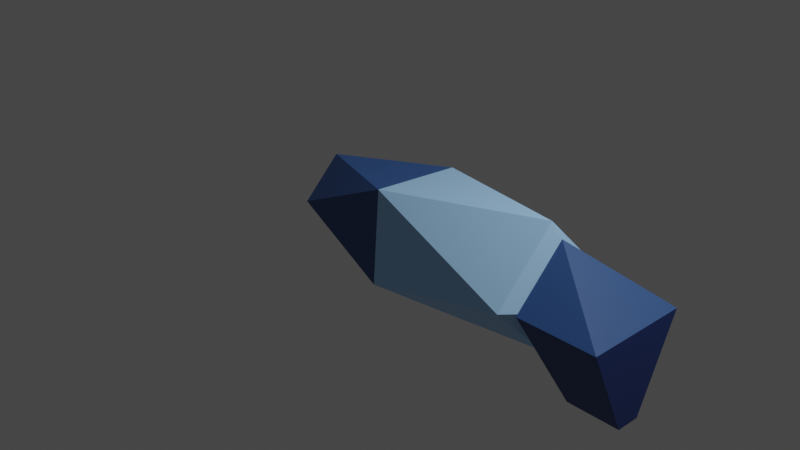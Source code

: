 # Source: icicleimpale.blend  (saved by Blender 2.93.20; exported with 4.5.12 LTS)
import bpy
from mathutils import Matrix  # noqa: F401  (used for matrix-valued properties, if any)

bpy.ops.wm.read_factory_settings(use_empty=True)
scene = bpy.context.scene
scene.name = 'Scene'

# ---- collections
col_collection = bpy.data.collections.new('Collection'); scene.collection.children.link(col_collection)

# ---- materials (node trees are filled in below, after node groups)
mat_material = bpy.data.materials.new('Material')
mat_material.use_transparent_shadow = False
mat_material_001 = bpy.data.materials.new('Material.001')
mat_material_001.use_transparent_shadow = False
mat_material_002 = bpy.data.materials.new('Material.002')
mat_material_002.use_transparent_shadow = False

# ---- material node trees
mat_material.use_nodes = True; mat_material.node_tree.nodes.clear()
_N = mat_material.node_tree.nodes; _L = mat_material.node_tree.links
n0 = _N.new('ShaderNodeBsdfPrincipled'); n0.name = 'Principled BSDF'; n0.location = (10, 300)
n0.distribution = 'GGX'
n0.subsurface_method = 'BURLEY'
n0.inputs[0].default_value = (0.3564, 0.6308, 0.9734, 1.0)
n0.inputs[3].default_value = 1.45
n0.inputs[27].default_value = (0.0, 0.0, 0.0, 1.0)
n0.inputs[28].default_value = 1.0
n1 = _N.new('ShaderNodeOutputMaterial'); n1.name = 'Material Output'; n1.location = (300, 300)
_L.new(n0.outputs[0], n1.inputs[0])
n1.is_active_output = True
mat_material_001.use_nodes = True; mat_material_001.node_tree.nodes.clear()
_N = mat_material_001.node_tree.nodes; _L = mat_material_001.node_tree.links
n0 = _N.new('ShaderNodeBsdfPrincipled'); n0.name = 'Principled BSDF'; n0.location = (10, 300)
n0.distribution = 'GGX'
n0.subsurface_method = 'BURLEY'
n0.inputs[0].default_value = (0.02843, 0.08438, 0.2462, 1.0)
n0.inputs[3].default_value = 1.45
n0.inputs[27].default_value = (0.0, 0.0, 0.0, 1.0)
n0.inputs[28].default_value = 1.0
n1 = _N.new('ShaderNodeOutputMaterial'); n1.name = 'Material Output'; n1.location = (300, 300)
_L.new(n0.outputs[0], n1.inputs[0])
n1.is_active_output = True
mat_material_002.use_nodes = True; mat_material_002.node_tree.nodes.clear()
_N = mat_material_002.node_tree.nodes; _L = mat_material_002.node_tree.links
n0 = _N.new('ShaderNodeBsdfPrincipled'); n0.name = 'Principled BSDF'; n0.location = (10, 300)
n0.distribution = 'GGX'
n0.subsurface_method = 'BURLEY'
n0.inputs[0].default_value = (0.01764, 0.04817, 0.2051, 1.0)
n0.inputs[3].default_value = 1.45
n0.inputs[27].default_value = (0.0, 0.0, 0.0, 1.0)
n0.inputs[28].default_value = 1.0
n1 = _N.new('ShaderNodeOutputMaterial'); n1.name = 'Material Output'; n1.location = (300, 300)
_L.new(n0.outputs[0], n1.inputs[0])
n1.is_active_output = True

# ---- world
world_world = bpy.data.worlds.new('World'); scene.world = world_world
world_world.use_nodes = True; world_world.node_tree.nodes.clear()
_N = world_world.node_tree.nodes; _L = world_world.node_tree.links
n0 = _N.new('ShaderNodeOutputWorld'); n0.name = 'World Output'; n0.location = (300, 300)
n1 = _N.new('ShaderNodeBackground'); n1.name = 'Background'; n1.location = (10, 300)
n1.inputs[0].default_value = (0.05088, 0.05088, 0.05088, 1.0)
_L.new(n1.outputs[0], n0.inputs[0])
n0.is_active_output = True
world_world.color = (0.05088, 0.05088, 0.05088)
world_world.use_sun_shadow = False
world_world.sun_shadow_jitter_overblur = 0.0

# ---- cameras
cam_camera = bpy.data.cameras.new('Camera')
cam_camera.clip_end = 100.0
cam_camera.ortho_scale = 7.314

# ---- lights
light_light = bpy.data.lights.new('Light', 'POINT')
light_light.transmission_factor = 0.0
light_light.energy = 1000.0
light_light.shadow_soft_size = 0.1
light_light.shadow_maximum_resolution = 0.006
light_light.use_absolute_resolution = True

# ---- meshes
me_cube_001 = bpy.data.meshes.new('Cube.001')
me_cube_001.from_pydata([(-1.246, -1.729, -1.5), (-1.246, -1.5, 1.729), (-1.246, 1.5, -1.729), (-1.246, 1.729, 1.5), (4.297, -2.147, 0.0), (4.297, 0.0, 2.147), (4.297, 0.0, -2.147), (4.297, 2.147, 0.0), (-4.994, 0.0, -1.118), (-4.994, -1.118, 0.0), (-4.994, 0.0, 1.118), (-4.994, 1.118, 0.0), (4.69, -1.702, 0.0), (4.69, 0.0, 1.702), (4.69, 0.0, -1.702), (4.69, 1.702, 0.0), (-4.994, 0.0, -1.328), (-4.994, -1.328, 0.0), (-4.994, 0.0, 1.328), (-4.994, 1.328, 0.0), (-4.871, 0.0, -1.118), (-4.871, -1.118, 0.0), (-4.871, 0.0, 1.118), (-4.871, 1.118, 0.0), (5.597, -0.4145, -3.079), (4.69, -1.818, -0.03979), (5.597, 0.4145, -3.079), (4.69, 1.818, -0.03979), (7.448, -0.4145, -3.079), (7.448, -1.818, -0.03979), (7.448, 0.4145, -3.079), (7.448, 1.818, -0.03979), (4.69, 0.0, 1.726), (4.69, -1.818, -0.03979), (4.69, 1.818, -0.03979), (4.69, 0.0, 1.726)], [], [(3, 18, 1), (7, 2, 3), (3, 1, 0, 2), (4, 1, 0), (0, 16, 2), (2, 19, 3), (1, 17, 0), (3, 19, 18), (6, 7, 15, 14), (0, 17, 16), (2, 16, 19), (1, 18, 17), (5, 3, 1), (6, 0, 2), (12, 14, 15, 13), (5, 4, 12, 13), (4, 6, 14, 12), (7, 5, 13, 15), (11, 8, 20, 23), (9, 8, 16, 17), (10, 9, 17, 18), (11, 10, 18, 19), (8, 11, 19, 16), (20, 21, 22, 23), (9, 10, 22, 21), (10, 11, 23, 22), (8, 9, 21, 20), (7, 6, 2), (4, 5, 1), (5, 7, 3), (6, 4, 0), (7, 6, 4, 5), (24, 25, 32, 27, 26), (26, 27, 31, 30), (35, 33, 29), (28, 29, 25, 24), (26, 30, 28, 24), (31, 26, 34, 35), (35, 29, 31), (30, 31, 29, 28)])
me_cube_001.polygons.foreach_set('material_index', [1, 0, 0, 0, 1, 1, 1, 1, 0, 1, 1, 1, 0, 0, 0, 0, 0, 0, 2, 2, 2, 2, 2, 2, 2, 2, 2, 0, 0, 0, 0, 0, 2, 2, 1, 2, 2, 2, 1, 2])
_uv = me_cube_001.uv_layers.new(name='UVMap')
_uv.uv.foreach_set('vector', [0.875, 0.5, 0.875, 0.75, 0.875, 0.75, 0.0, 0.0, 0.0, 0.0, 0.0, 0.0, 0.0, 0.0, 0.0, 0.0, 0.0, 0.0, 0.0, 0.0, 0.375, 0.75, 0.625, 1.0, 0.125, 0.75, 0.125, 0.75, 0.125, 0.5, 0.125, 0.5, 0.375, 0.25, 0.625, 0.25, 0.625, 0.25, 0.625, 1.0, 0.375, 1.0, 0.375, 1.0, 0.875, 0.5, 0.875, 0.5, 0.875, 0.75, 0.375, 0.5, 0.625, 0.5, 0.625, 0.5, 0.375, 0.5, 0.125, 0.75, 0.125, 0.75, 0.125, 0.5, 0.375, 0.25, 0.375, 0.25, 0.625, 0.25, 0.625, 1.0, 0.625, 1.0, 0.375, 1.0, 0.625, 0.75, 0.625, 0.25, 0.625, 1.0, 0.375, 0.5, 0.125, 0.75, 0.375, 0.25, 0.375, 0.75, 0.375, 0.5, 0.625, 0.5, 0.625, 0.75, 0.625, 0.75, 0.375, 0.75, 0.375, 0.75, 0.625, 0.75, 0.375, 0.75, 0.375, 0.5, 0.375, 0.5, 0.375, 0.75, 0.625, 0.5, 0.625, 0.75, 0.625, 0.75, 0.625, 0.5, 0.6053, 0.2303, 0.3947, 0.2303, 0.3947, 0.2303, 0.6053, 0.2303, 0.3947, 0.01974, 0.3947, 0.2303, 0.375, 0.25, 0.375, 0.0, 0.6053, 0.01974, 0.3947, 0.01974, 0.375, 0.0, 0.625, 0.0, 0.6053, 0.2303, 0.6053, 0.01974, 0.625, 0.0, 0.625, 0.25, 0.3947, 0.2303, 0.6053, 0.2303, 0.625, 0.25, 0.375, 0.25, 0.3947, 0.2303, 0.3947, 0.01974, 0.6053, 0.01974, 0.6053, 0.2303, 0.3947, 0.01974, 0.6053, 0.01974, 0.6053, 0.01974, 0.3947, 0.01974, 0.6053, 0.01974, 0.6053, 0.2303, 0.6053, 0.2303, 0.6053, 0.01974, 0.3947, 0.2303, 0.3947, 0.01974, 0.3947, 0.01974, 0.3947, 0.2303, 0.0, 0.0, 0.0, 0.0, 0.0, 0.0, 0.375, 0.75, 0.625, 0.75, 0.625, 1.0, 0.625, 0.75, 0.625, 0.5, 0.625, 0.25, 0.375, 0.5, 0.375, 0.75, 0.125, 0.75, 0.0, 0.0, 0.0, 0.0, 0.0, 0.0, 0.0, 0.0, 0.375, 0.0, 0.625, 0.0, 0.625, 0.125, 0.625, 0.25, 0.375, 0.25, 0.375, 0.25, 0.625, 0.25, 0.625, 0.5, 0.375, 0.5, 0.0, 0.0, 0.0, 0.0, 0.0, 0.0, 0.375, 0.75, 0.625, 0.75, 0.625, 1.0, 0.375, 1.0, 0.125, 0.5, 0.375, 0.5, 0.375, 0.75, 0.125, 0.75, 0.0, 0.0, 0.0, 0.0, 0.0, 0.0, 0.0, 0.0, 0.0, 0.0, 0.0, 0.0, 0.0, 0.0, 0.375, 0.5, 0.0, 0.0, 0.625, 0.75, 0.375, 0.75])
me_cube_001.materials.append(mat_material)
me_cube_001.materials.append(mat_material_001)
me_cube_001.materials.append(mat_material_002)
me_cube_001.use_remesh_fix_poles = True
me_cube_001.use_remesh_preserve_attributes = False
me_cube_001.update()

# ---- objects
ob_light = bpy.data.objects.new('Light', light_light)
ob_camera = bpy.data.objects.new('Camera', cam_camera)
ob_cube = bpy.data.objects.new('Cube', me_cube_001)

# ---- transforms, parenting, visibility, modifiers, constraints
ob_light.location = (4.076, 1.005, 5.904)
ob_light.rotation_euler = (0.6503, 0.05522, 1.866)
ob_light.lock_rotations_4d = False
ob_light.empty_display_type = 'ARROWS'
ob_light.color = (0.0, 0.0, 0.0, 0.0)
ob_light.lineart.crease_threshold = 0.0
ob_camera.location = (7.359, -6.926, 4.958)
ob_camera.rotation_euler = (1.109, 0.0, 0.8149)
ob_camera.lock_rotations_4d = False
ob_camera.empty_display_type = 'ARROWS'
ob_camera.color = (0.0, 0.0, 0.0, 0.0)
ob_camera.display_type = 'WIRE'
ob_camera.lineart.crease_threshold = 0.0
ob_cube.location = (0.6, 0.0, 0.0)
ob_cube.scale = (0.3133, 0.3133, 0.3133)

# ---- collection membership
col_collection.objects.link(ob_light)
col_collection.objects.link(ob_camera)
col_collection.objects.link(ob_cube)

# ---- scene / render settings (as saved in the file)
scene.camera = ob_camera
scene.frame_start = 0; scene.frame_end = 5; scene.frame_set(3)
scene.render.engine = 'BLENDER_EEVEE_NEXT'
scene.cycles.use_denoising = False
scene.cycles.samples = 128
scene.cycles.sampling_pattern = 'TABULATED_SOBOL'
scene.cycles.use_adaptive_sampling = False
scene.cycles.use_light_tree = False
scene.view_settings.view_transform = 'Filmic'
bpy.context.view_layer.update()
